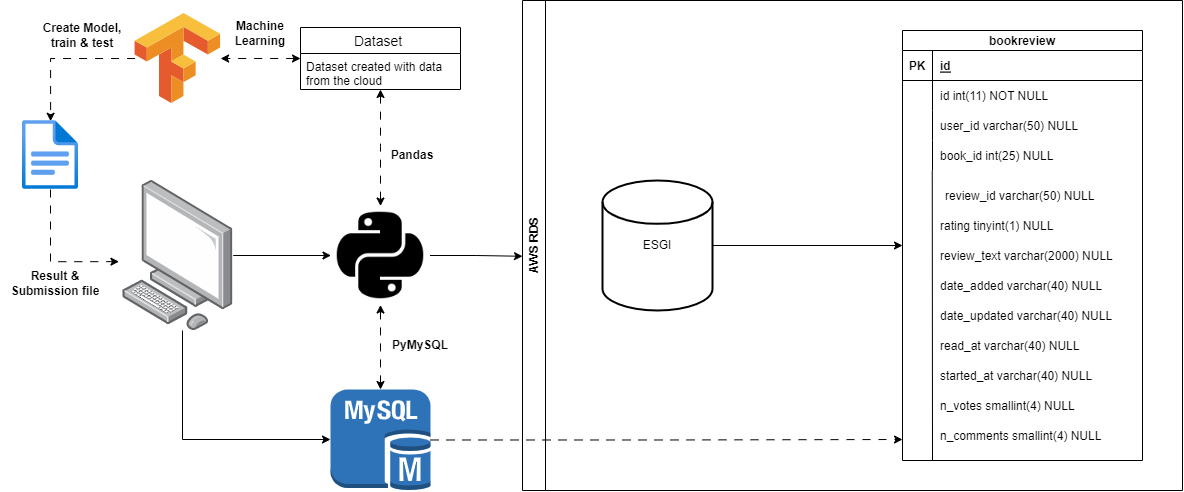

The diagram above was exported from draw.io. Its source (the exported page's mxGraphModel, read from the mxfile embedded in the PNG):
<mxGraphModel dx="2256" dy="793" grid="1" gridSize="10" guides="1" tooltips="1" connect="1" arrows="1" fold="1" page="1" pageScale="1" pageWidth="827" pageHeight="1169" math="0" shadow="0">
  <root>
    <mxCell id="0" />
    <mxCell id="1" parent="0" />
    <mxCell id="GdejD-rKU-2wolS2pJCO-19" value="" style="shape=partialRectangle;connectable=0;fillColor=none;top=0;left=0;bottom=0;right=0;editable=1;overflow=hidden;" vertex="1" parent="1">
      <mxGeometry x="530" y="280" width="30" height="30" as="geometry">
        <mxRectangle width="30" height="30" as="alternateBounds" />
      </mxGeometry>
    </mxCell>
    <mxCell id="GdejD-rKU-2wolS2pJCO-35" value="" style="group" vertex="1" connectable="0" parent="1">
      <mxGeometry x="480" y="40" width="240" height="430" as="geometry" />
    </mxCell>
    <mxCell id="GdejD-rKU-2wolS2pJCO-26" value="" style="endArrow=none;html=1;rounded=0;entryX=0.124;entryY=1;entryDx=0;entryDy=0;entryPerimeter=0;" edge="1" parent="GdejD-rKU-2wolS2pJCO-35" target="GdejD-rKU-2wolS2pJCO-11">
      <mxGeometry width="50" height="50" relative="1" as="geometry">
        <mxPoint x="30" y="430" as="sourcePoint" />
        <mxPoint x="30" y="150" as="targetPoint" />
      </mxGeometry>
    </mxCell>
    <mxCell id="GdejD-rKU-2wolS2pJCO-28" value="rating tinyint(1) NULL" style="shape=partialRectangle;connectable=0;fillColor=none;top=0;left=0;bottom=0;right=0;align=left;spacingLeft=6;overflow=hidden;" vertex="1" parent="GdejD-rKU-2wolS2pJCO-35">
      <mxGeometry x="30" y="180" width="150" height="30" as="geometry">
        <mxRectangle width="150" height="30" as="alternateBounds" />
      </mxGeometry>
    </mxCell>
    <mxCell id="GdejD-rKU-2wolS2pJCO-29" value="review_text varchar(2000) NULL" style="shape=partialRectangle;connectable=0;fillColor=none;top=0;left=0;bottom=0;right=0;align=left;spacingLeft=6;overflow=hidden;" vertex="1" parent="GdejD-rKU-2wolS2pJCO-35">
      <mxGeometry x="30" y="210" width="200" height="30" as="geometry">
        <mxRectangle width="150" height="30" as="alternateBounds" />
      </mxGeometry>
    </mxCell>
    <mxCell id="GdejD-rKU-2wolS2pJCO-30" value="date_added varchar(40) NULL" style="shape=partialRectangle;connectable=0;fillColor=none;top=0;left=0;bottom=0;right=0;align=left;spacingLeft=6;overflow=hidden;" vertex="1" parent="GdejD-rKU-2wolS2pJCO-35">
      <mxGeometry x="30" y="240" width="190" height="30" as="geometry">
        <mxRectangle width="150" height="30" as="alternateBounds" />
      </mxGeometry>
    </mxCell>
    <mxCell id="GdejD-rKU-2wolS2pJCO-31" value="date_updated varchar(40) NULL" style="shape=partialRectangle;connectable=0;fillColor=none;top=0;left=0;bottom=0;right=0;align=left;spacingLeft=6;overflow=hidden;" vertex="1" parent="GdejD-rKU-2wolS2pJCO-35">
      <mxGeometry x="30" y="270" width="200" height="30" as="geometry">
        <mxRectangle width="150" height="30" as="alternateBounds" />
      </mxGeometry>
    </mxCell>
    <mxCell id="GdejD-rKU-2wolS2pJCO-32" value="read_at varchar(40) NULL" style="shape=partialRectangle;connectable=0;fillColor=none;top=0;left=0;bottom=0;right=0;align=left;spacingLeft=6;overflow=hidden;" vertex="1" parent="GdejD-rKU-2wolS2pJCO-35">
      <mxGeometry x="30" y="300" width="200" height="30" as="geometry">
        <mxRectangle width="150" height="30" as="alternateBounds" />
      </mxGeometry>
    </mxCell>
    <mxCell id="GdejD-rKU-2wolS2pJCO-33" value="started_at varchar(40) NULL" style="shape=partialRectangle;connectable=0;fillColor=none;top=0;left=0;bottom=0;right=0;align=left;spacingLeft=6;overflow=hidden;" vertex="1" parent="GdejD-rKU-2wolS2pJCO-35">
      <mxGeometry x="30" y="330" width="200" height="30" as="geometry">
        <mxRectangle width="150" height="30" as="alternateBounds" />
      </mxGeometry>
    </mxCell>
    <mxCell id="GdejD-rKU-2wolS2pJCO-34" value="n_votes smallint(4) NULL" style="shape=partialRectangle;connectable=0;fillColor=none;top=0;left=0;bottom=0;right=0;align=left;spacingLeft=6;overflow=hidden;" vertex="1" parent="GdejD-rKU-2wolS2pJCO-35">
      <mxGeometry x="30" y="360" width="200" height="30" as="geometry">
        <mxRectangle width="150" height="30" as="alternateBounds" />
      </mxGeometry>
    </mxCell>
    <mxCell id="GdejD-rKU-2wolS2pJCO-37" value="" style="group" vertex="1" connectable="0" parent="GdejD-rKU-2wolS2pJCO-35">
      <mxGeometry width="240" height="430" as="geometry" />
    </mxCell>
    <mxCell id="GdejD-rKU-2wolS2pJCO-1" value="bookreview" style="shape=table;startSize=20;container=1;collapsible=1;childLayout=tableLayout;fixedRows=1;rowLines=0;fontStyle=1;align=center;resizeLast=1;" vertex="1" parent="GdejD-rKU-2wolS2pJCO-37">
      <mxGeometry width="240" height="430" as="geometry" />
    </mxCell>
    <mxCell id="GdejD-rKU-2wolS2pJCO-2" value="" style="shape=tableRow;horizontal=0;startSize=0;swimlaneHead=0;swimlaneBody=0;fillColor=none;collapsible=0;dropTarget=0;points=[[0,0.5],[1,0.5]];portConstraint=eastwest;top=0;left=0;right=0;bottom=1;" vertex="1" parent="GdejD-rKU-2wolS2pJCO-1">
      <mxGeometry y="20" width="240" height="30" as="geometry" />
    </mxCell>
    <mxCell id="GdejD-rKU-2wolS2pJCO-3" value="PK" style="shape=partialRectangle;connectable=0;fillColor=none;top=0;left=0;bottom=0;right=0;fontStyle=1;overflow=hidden;" vertex="1" parent="GdejD-rKU-2wolS2pJCO-2">
      <mxGeometry width="30" height="30" as="geometry">
        <mxRectangle width="30" height="30" as="alternateBounds" />
      </mxGeometry>
    </mxCell>
    <mxCell id="GdejD-rKU-2wolS2pJCO-4" value="id" style="shape=partialRectangle;connectable=0;fillColor=none;top=0;left=0;bottom=0;right=0;align=left;spacingLeft=6;fontStyle=5;overflow=hidden;" vertex="1" parent="GdejD-rKU-2wolS2pJCO-2">
      <mxGeometry x="30" width="210" height="30" as="geometry">
        <mxRectangle width="210" height="30" as="alternateBounds" />
      </mxGeometry>
    </mxCell>
    <mxCell id="GdejD-rKU-2wolS2pJCO-5" value="" style="shape=tableRow;horizontal=0;startSize=0;swimlaneHead=0;swimlaneBody=0;fillColor=none;collapsible=0;dropTarget=0;points=[[0,0.5],[1,0.5]];portConstraint=eastwest;top=0;left=0;right=0;bottom=0;" vertex="1" parent="GdejD-rKU-2wolS2pJCO-1">
      <mxGeometry y="50" width="240" height="30" as="geometry" />
    </mxCell>
    <mxCell id="GdejD-rKU-2wolS2pJCO-6" value="" style="shape=partialRectangle;connectable=0;fillColor=none;top=0;left=0;bottom=0;right=0;editable=1;overflow=hidden;" vertex="1" parent="GdejD-rKU-2wolS2pJCO-5">
      <mxGeometry width="30" height="30" as="geometry">
        <mxRectangle width="30" height="30" as="alternateBounds" />
      </mxGeometry>
    </mxCell>
    <mxCell id="GdejD-rKU-2wolS2pJCO-7" value="id int(11) NOT NULL" style="shape=partialRectangle;connectable=0;fillColor=none;top=0;left=0;bottom=0;right=0;align=left;spacingLeft=6;overflow=hidden;" vertex="1" parent="GdejD-rKU-2wolS2pJCO-5">
      <mxGeometry x="30" width="210" height="30" as="geometry">
        <mxRectangle width="210" height="30" as="alternateBounds" />
      </mxGeometry>
    </mxCell>
    <mxCell id="GdejD-rKU-2wolS2pJCO-8" value="" style="shape=tableRow;horizontal=0;startSize=0;swimlaneHead=0;swimlaneBody=0;fillColor=none;collapsible=0;dropTarget=0;points=[[0,0.5],[1,0.5]];portConstraint=eastwest;top=0;left=0;right=0;bottom=0;" vertex="1" parent="GdejD-rKU-2wolS2pJCO-1">
      <mxGeometry y="80" width="240" height="30" as="geometry" />
    </mxCell>
    <mxCell id="GdejD-rKU-2wolS2pJCO-9" value="" style="shape=partialRectangle;connectable=0;fillColor=none;top=0;left=0;bottom=0;right=0;editable=1;overflow=hidden;" vertex="1" parent="GdejD-rKU-2wolS2pJCO-8">
      <mxGeometry width="30" height="30" as="geometry">
        <mxRectangle width="30" height="30" as="alternateBounds" />
      </mxGeometry>
    </mxCell>
    <mxCell id="GdejD-rKU-2wolS2pJCO-10" value="user_id varchar(50) NULL" style="shape=partialRectangle;connectable=0;fillColor=none;top=0;left=0;bottom=0;right=0;align=left;spacingLeft=6;overflow=hidden;" vertex="1" parent="GdejD-rKU-2wolS2pJCO-8">
      <mxGeometry x="30" width="210" height="30" as="geometry">
        <mxRectangle width="210" height="30" as="alternateBounds" />
      </mxGeometry>
    </mxCell>
    <mxCell id="GdejD-rKU-2wolS2pJCO-11" value="" style="shape=tableRow;horizontal=0;startSize=0;swimlaneHead=0;swimlaneBody=0;fillColor=none;collapsible=0;dropTarget=0;points=[[0,0.5],[1,0.5]];portConstraint=eastwest;top=0;left=0;right=0;bottom=0;" vertex="1" parent="GdejD-rKU-2wolS2pJCO-1">
      <mxGeometry y="110" width="240" height="30" as="geometry" />
    </mxCell>
    <mxCell id="GdejD-rKU-2wolS2pJCO-12" value="" style="shape=partialRectangle;connectable=0;fillColor=none;top=0;left=0;bottom=0;right=0;editable=1;overflow=hidden;" vertex="1" parent="GdejD-rKU-2wolS2pJCO-11">
      <mxGeometry width="30" height="30" as="geometry">
        <mxRectangle width="30" height="30" as="alternateBounds" />
      </mxGeometry>
    </mxCell>
    <mxCell id="GdejD-rKU-2wolS2pJCO-13" value="book_id int(25) NULL" style="shape=partialRectangle;connectable=0;fillColor=none;top=0;left=0;bottom=0;right=0;align=left;spacingLeft=6;overflow=hidden;" vertex="1" parent="GdejD-rKU-2wolS2pJCO-11">
      <mxGeometry x="30" width="210" height="30" as="geometry">
        <mxRectangle width="210" height="30" as="alternateBounds" />
      </mxGeometry>
    </mxCell>
    <mxCell id="GdejD-rKU-2wolS2pJCO-36" value="n_comments smallint(4) NULL" style="shape=partialRectangle;connectable=0;fillColor=none;top=0;left=0;bottom=0;right=0;align=left;spacingLeft=6;overflow=hidden;" vertex="1" parent="GdejD-rKU-2wolS2pJCO-37">
      <mxGeometry x="30" y="390" width="200" height="30" as="geometry">
        <mxRectangle width="150" height="30" as="alternateBounds" />
      </mxGeometry>
    </mxCell>
    <mxCell id="GdejD-rKU-2wolS2pJCO-27" value="review_id varchar(50) NULL" style="shape=partialRectangle;connectable=0;fillColor=none;top=0;left=0;bottom=0;right=0;align=left;spacingLeft=6;overflow=hidden;" vertex="1" parent="GdejD-rKU-2wolS2pJCO-37">
      <mxGeometry x="35" y="150" width="190" height="30" as="geometry">
        <mxRectangle width="150" height="30" as="alternateBounds" />
      </mxGeometry>
    </mxCell>
    <mxCell id="GdejD-rKU-2wolS2pJCO-41" style="edgeStyle=orthogonalEdgeStyle;rounded=0;orthogonalLoop=1;jettySize=auto;html=1;entryX=0;entryY=0.5;entryDx=0;entryDy=0;" edge="1" parent="1" source="GdejD-rKU-2wolS2pJCO-40" target="GdejD-rKU-2wolS2pJCO-1">
      <mxGeometry relative="1" as="geometry">
        <mxPoint x="479.9999999999998" y="185" as="targetPoint" />
      </mxGeometry>
    </mxCell>
    <mxCell id="GdejD-rKU-2wolS2pJCO-40" value="ESGI" style="strokeWidth=2;html=1;shape=mxgraph.flowchart.database;whiteSpace=wrap;" vertex="1" parent="1">
      <mxGeometry x="180" y="190" width="110" height="130" as="geometry" />
    </mxCell>
    <mxCell id="GdejD-rKU-2wolS2pJCO-43" value="AWS RDS" style="swimlane;horizontal=0;whiteSpace=wrap;html=1;" vertex="1" parent="1">
      <mxGeometry x="100" y="10" width="660" height="490" as="geometry" />
    </mxCell>
    <mxCell id="GdejD-rKU-2wolS2pJCO-46" style="edgeStyle=orthogonalEdgeStyle;rounded=0;orthogonalLoop=1;jettySize=auto;html=1;entryX=0;entryY=0.5;entryDx=0;entryDy=0;" edge="1" parent="1" source="GdejD-rKU-2wolS2pJCO-44" target="GdejD-rKU-2wolS2pJCO-51">
      <mxGeometry relative="1" as="geometry">
        <mxPoint x="-120" y="265" as="targetPoint" />
      </mxGeometry>
    </mxCell>
    <mxCell id="GdejD-rKU-2wolS2pJCO-49" style="edgeStyle=orthogonalEdgeStyle;rounded=0;orthogonalLoop=1;jettySize=auto;html=1;entryX=0;entryY=0.5;entryDx=0;entryDy=0;entryPerimeter=0;" edge="1" parent="1" source="GdejD-rKU-2wolS2pJCO-44" target="GdejD-rKU-2wolS2pJCO-48">
      <mxGeometry relative="1" as="geometry">
        <Array as="points">
          <mxPoint x="-240" y="449" />
          <mxPoint x="-92" y="449" />
        </Array>
      </mxGeometry>
    </mxCell>
    <mxCell id="GdejD-rKU-2wolS2pJCO-44" value="" style="points=[];aspect=fixed;html=1;align=center;shadow=0;dashed=0;image;image=img/lib/allied_telesis/computer_and_terminals/Personal_Computer.svg;" vertex="1" parent="1">
      <mxGeometry x="-300" y="190" width="110.68" height="150" as="geometry" />
    </mxCell>
    <mxCell id="GdejD-rKU-2wolS2pJCO-47" style="edgeStyle=orthogonalEdgeStyle;rounded=0;orthogonalLoop=1;jettySize=auto;html=1;entryX=0;entryY=0.522;entryDx=0;entryDy=0;entryPerimeter=0;exitX=1;exitY=0.5;exitDx=0;exitDy=0;" edge="1" parent="1" source="GdejD-rKU-2wolS2pJCO-51" target="GdejD-rKU-2wolS2pJCO-43">
      <mxGeometry relative="1" as="geometry">
        <mxPoint x="8" y="265" as="sourcePoint" />
      </mxGeometry>
    </mxCell>
    <mxCell id="GdejD-rKU-2wolS2pJCO-50" style="edgeStyle=orthogonalEdgeStyle;rounded=0;orthogonalLoop=1;jettySize=auto;html=1;dashed=1;dashPattern=8 8;" edge="1" parent="1" source="GdejD-rKU-2wolS2pJCO-48">
      <mxGeometry relative="1" as="geometry">
        <mxPoint x="480" y="449" as="targetPoint" />
      </mxGeometry>
    </mxCell>
    <mxCell id="GdejD-rKU-2wolS2pJCO-48" value="" style="outlineConnect=0;dashed=0;verticalLabelPosition=bottom;verticalAlign=top;align=center;html=1;shape=mxgraph.aws3.mysql_db_instance;fillColor=#2E73B8;gradientColor=none;" vertex="1" parent="1">
      <mxGeometry x="-92" y="399" width="100" height="101" as="geometry" />
    </mxCell>
    <mxCell id="GdejD-rKU-2wolS2pJCO-52" style="edgeStyle=orthogonalEdgeStyle;rounded=0;orthogonalLoop=1;jettySize=auto;html=1;entryX=0.5;entryY=0;entryDx=0;entryDy=0;entryPerimeter=0;dashed=1;dashPattern=8 8;startArrow=classic;startFill=1;" edge="1" parent="1" source="GdejD-rKU-2wolS2pJCO-51" target="GdejD-rKU-2wolS2pJCO-48">
      <mxGeometry relative="1" as="geometry" />
    </mxCell>
    <mxCell id="GdejD-rKU-2wolS2pJCO-59" style="edgeStyle=orthogonalEdgeStyle;rounded=0;orthogonalLoop=1;jettySize=auto;html=1;dashed=1;dashPattern=8 8;startArrow=classic;startFill=1;entryX=0.5;entryY=1;entryDx=0;entryDy=0;" edge="1" parent="1" source="GdejD-rKU-2wolS2pJCO-51" target="GdejD-rKU-2wolS2pJCO-55">
      <mxGeometry relative="1" as="geometry">
        <mxPoint x="-30" y="180" as="targetPoint" />
        <Array as="points">
          <mxPoint x="-42" y="156" />
        </Array>
      </mxGeometry>
    </mxCell>
    <mxCell id="GdejD-rKU-2wolS2pJCO-51" value="" style="shape=image;html=1;verticalAlign=top;verticalLabelPosition=bottom;labelBackgroundColor=#ffffff;imageAspect=0;aspect=fixed;image=https://cdn1.iconfinder.com/data/icons/ionicons-fill-vol-2/512/logo-python-128.png" vertex="1" parent="1">
      <mxGeometry x="-91.5" y="215.5" width="99" height="99" as="geometry" />
    </mxCell>
    <mxCell id="GdejD-rKU-2wolS2pJCO-53" value="&lt;b&gt;PyMySQL&lt;/b&gt;" style="text;html=1;strokeColor=none;fillColor=none;align=center;verticalAlign=middle;whiteSpace=wrap;rounded=0;" vertex="1" parent="1">
      <mxGeometry x="-32" y="340" width="60" height="30" as="geometry" />
    </mxCell>
    <mxCell id="GdejD-rKU-2wolS2pJCO-63" style="edgeStyle=orthogonalEdgeStyle;rounded=0;orthogonalLoop=1;jettySize=auto;html=1;entryX=0.502;entryY=0.011;entryDx=0;entryDy=0;entryPerimeter=0;dashed=1;dashPattern=8 8;startArrow=none;startFill=0;" edge="1" parent="1" source="GdejD-rKU-2wolS2pJCO-54" target="GdejD-rKU-2wolS2pJCO-62">
      <mxGeometry relative="1" as="geometry" />
    </mxCell>
    <mxCell id="GdejD-rKU-2wolS2pJCO-54" value="" style="editableCssRules=.*;shape=image;verticalLabelPosition=bottom;labelBackgroundColor=#ffffff;verticalAlign=top;aspect=fixed;imageAspect=0;image=data:image/svg+xml,(base64 omitted: 916 chars);fontColor=default;" vertex="1" parent="1">
      <mxGeometry x="-287.41" y="23" width="85.5" height="90" as="geometry" />
    </mxCell>
    <mxCell id="GdejD-rKU-2wolS2pJCO-60" style="edgeStyle=orthogonalEdgeStyle;rounded=0;orthogonalLoop=1;jettySize=auto;html=1;entryX=1;entryY=0.5;entryDx=0;entryDy=0;dashed=1;dashPattern=8 8;startArrow=classic;startFill=1;" edge="1" parent="1" source="GdejD-rKU-2wolS2pJCO-55" target="GdejD-rKU-2wolS2pJCO-54">
      <mxGeometry relative="1" as="geometry" />
    </mxCell>
    <mxCell id="GdejD-rKU-2wolS2pJCO-55" value="Dataset " style="swimlane;fontStyle=0;childLayout=stackLayout;horizontal=1;startSize=26;horizontalStack=0;resizeParent=1;resizeParentMax=0;resizeLast=0;collapsible=1;marginBottom=0;align=center;fontSize=14;" vertex="1" parent="1">
      <mxGeometry x="-122" y="37" width="160" height="62" as="geometry" />
    </mxCell>
    <mxCell id="GdejD-rKU-2wolS2pJCO-57" value="Dataset created with data &#10;from the cloud" style="text;strokeColor=none;fillColor=none;spacingLeft=4;spacingRight=4;overflow=hidden;rotatable=0;points=[[0,0.5],[1,0.5]];portConstraint=eastwest;fontSize=12;" vertex="1" parent="GdejD-rKU-2wolS2pJCO-55">
      <mxGeometry y="26" width="160" height="36" as="geometry" />
    </mxCell>
    <mxCell id="GdejD-rKU-2wolS2pJCO-64" style="edgeStyle=orthogonalEdgeStyle;rounded=0;orthogonalLoop=1;jettySize=auto;html=1;entryX=-0.032;entryY=0.541;entryDx=0;entryDy=0;entryPerimeter=0;dashed=1;dashPattern=8 8;startArrow=none;startFill=0;" edge="1" parent="1" source="GdejD-rKU-2wolS2pJCO-62" target="GdejD-rKU-2wolS2pJCO-44">
      <mxGeometry relative="1" as="geometry">
        <Array as="points">
          <mxPoint x="-372" y="271" />
        </Array>
      </mxGeometry>
    </mxCell>
    <mxCell id="GdejD-rKU-2wolS2pJCO-62" value="" style="aspect=fixed;html=1;points=[];align=center;image;fontSize=12;image=img/lib/azure2/general/File.svg;" vertex="1" parent="1">
      <mxGeometry x="-400" y="130" width="56.00000000000001" height="69" as="geometry" />
    </mxCell>
    <mxCell id="GdejD-rKU-2wolS2pJCO-65" value="&lt;b&gt;Pandas&lt;/b&gt;" style="text;html=1;strokeColor=none;fillColor=none;align=center;verticalAlign=middle;whiteSpace=wrap;rounded=0;" vertex="1" parent="1">
      <mxGeometry x="-40" y="149.5" width="60" height="30" as="geometry" />
    </mxCell>
    <mxCell id="GdejD-rKU-2wolS2pJCO-66" value="&lt;b&gt;Machine Learning&lt;/b&gt;" style="text;html=1;strokeColor=none;fillColor=none;align=center;verticalAlign=middle;whiteSpace=wrap;rounded=0;" vertex="1" parent="1">
      <mxGeometry x="-192.32" y="28" width="60" height="30" as="geometry" />
    </mxCell>
    <mxCell id="GdejD-rKU-2wolS2pJCO-67" value="&lt;b&gt;Create Model, train &amp;amp; test&lt;/b&gt;" style="text;html=1;strokeColor=none;fillColor=none;align=center;verticalAlign=middle;whiteSpace=wrap;rounded=0;" vertex="1" parent="1">
      <mxGeometry x="-390" y="30" width="100" height="30" as="geometry" />
    </mxCell>
    <mxCell id="GdejD-rKU-2wolS2pJCO-68" value="&lt;b&gt;Result &amp;amp; Submission file&lt;/b&gt;" style="text;html=1;strokeColor=none;fillColor=none;align=center;verticalAlign=middle;whiteSpace=wrap;rounded=0;" vertex="1" parent="1">
      <mxGeometry x="-422" y="278" width="110" height="30" as="geometry" />
    </mxCell>
  </root>
</mxGraphModel>